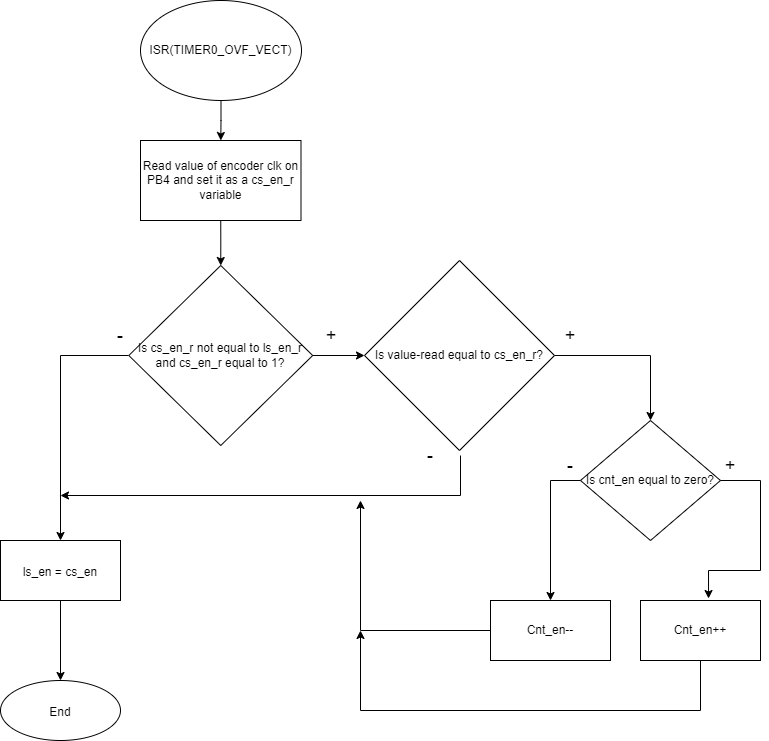

The diagram above was exported from draw.io. Its source (the exported page's mxGraphModel, read from the mxfile embedded in the PNG):
<mxGraphModel dx="700" dy="776" grid="1" gridSize="10" guides="1" tooltips="1" connect="1" arrows="1" fold="1" page="1" pageScale="1" pageWidth="827" pageHeight="1169" math="0" shadow="0">
  <root>
    <mxCell id="0" />
    <mxCell id="1" parent="0" />
    <mxCell id="7VfwxsxYI-V_j52YcSrN-2" value="" style="edgeStyle=orthogonalEdgeStyle;rounded=0;orthogonalLoop=1;jettySize=auto;html=1;" edge="1" parent="1" source="7VfwxsxYI-V_j52YcSrN-3" target="7VfwxsxYI-V_j52YcSrN-5">
      <mxGeometry relative="1" as="geometry" />
    </mxCell>
    <mxCell id="7VfwxsxYI-V_j52YcSrN-3" value="ISR(TIMER0_OVF_VECT)" style="ellipse;whiteSpace=wrap;html=1;" vertex="1" parent="1">
      <mxGeometry x="174" y="30" width="161" height="100" as="geometry" />
    </mxCell>
    <mxCell id="7VfwxsxYI-V_j52YcSrN-4" style="edgeStyle=orthogonalEdgeStyle;rounded=0;orthogonalLoop=1;jettySize=auto;html=1;exitX=0.5;exitY=1;exitDx=0;exitDy=0;entryX=0.5;entryY=0;entryDx=0;entryDy=0;" edge="1" parent="1" source="7VfwxsxYI-V_j52YcSrN-5" target="7VfwxsxYI-V_j52YcSrN-8">
      <mxGeometry relative="1" as="geometry" />
    </mxCell>
    <mxCell id="7VfwxsxYI-V_j52YcSrN-5" value="Read value of encoder clk on PB4 and set it as a cs_en_r variable" style="whiteSpace=wrap;html=1;" vertex="1" parent="1">
      <mxGeometry x="174" y="170" width="160.5" height="80" as="geometry" />
    </mxCell>
    <mxCell id="7VfwxsxYI-V_j52YcSrN-6" style="edgeStyle=orthogonalEdgeStyle;rounded=0;orthogonalLoop=1;jettySize=auto;html=1;entryX=0.5;entryY=0;entryDx=0;entryDy=0;" edge="1" parent="1" source="7VfwxsxYI-V_j52YcSrN-8" target="7VfwxsxYI-V_j52YcSrN-26">
      <mxGeometry relative="1" as="geometry">
        <mxPoint x="94" y="570" as="targetPoint" />
      </mxGeometry>
    </mxCell>
    <mxCell id="7VfwxsxYI-V_j52YcSrN-7" value="" style="edgeStyle=orthogonalEdgeStyle;rounded=0;orthogonalLoop=1;jettySize=auto;html=1;fontSize=18;" edge="1" parent="1" source="7VfwxsxYI-V_j52YcSrN-8" target="7VfwxsxYI-V_j52YcSrN-11">
      <mxGeometry relative="1" as="geometry" />
    </mxCell>
    <mxCell id="7VfwxsxYI-V_j52YcSrN-8" value="Is cs_en_r not equal to ls_en_r and cs_en_r equal to 1?" style="rhombus;whiteSpace=wrap;html=1;" vertex="1" parent="1">
      <mxGeometry x="162.29" y="295" width="183.91" height="180" as="geometry" />
    </mxCell>
    <mxCell id="7VfwxsxYI-V_j52YcSrN-9" value="&lt;font style=&quot;font-size: 18px;&quot;&gt;-&lt;/font&gt;" style="text;html=1;strokeColor=none;fillColor=none;align=center;verticalAlign=middle;whiteSpace=wrap;rounded=0;" vertex="1" parent="1">
      <mxGeometry x="124" y="350" width="60" height="30" as="geometry" />
    </mxCell>
    <mxCell id="7VfwxsxYI-V_j52YcSrN-10" style="edgeStyle=orthogonalEdgeStyle;rounded=0;orthogonalLoop=1;jettySize=auto;html=1;exitX=1;exitY=0.5;exitDx=0;exitDy=0;entryX=0.5;entryY=0;entryDx=0;entryDy=0;fontSize=18;" edge="1" parent="1" source="7VfwxsxYI-V_j52YcSrN-11" target="7VfwxsxYI-V_j52YcSrN-14">
      <mxGeometry relative="1" as="geometry" />
    </mxCell>
    <mxCell id="7VfwxsxYI-V_j52YcSrN-11" value="Is value-read equal to cs_en_r?" style="rhombus;whiteSpace=wrap;html=1;" vertex="1" parent="1">
      <mxGeometry x="398" y="290" width="190" height="190" as="geometry" />
    </mxCell>
    <mxCell id="7VfwxsxYI-V_j52YcSrN-12" value="&lt;span style=&quot;font-size: 18px;&quot;&gt;+&lt;/span&gt;" style="text;html=1;strokeColor=none;fillColor=none;align=center;verticalAlign=middle;whiteSpace=wrap;rounded=0;" vertex="1" parent="1">
      <mxGeometry x="334.5" y="350" width="60" height="30" as="geometry" />
    </mxCell>
    <mxCell id="7VfwxsxYI-V_j52YcSrN-13" value="&lt;font style=&quot;font-size: 18px;&quot;&gt;-&lt;/font&gt;" style="text;html=1;strokeColor=none;fillColor=none;align=center;verticalAlign=middle;whiteSpace=wrap;rounded=0;" vertex="1" parent="1">
      <mxGeometry x="434" y="470" width="60" height="30" as="geometry" />
    </mxCell>
    <mxCell id="7VfwxsxYI-V_j52YcSrN-14" value="Is cnt_en equal to zero?" style="rhombus;whiteSpace=wrap;html=1;" vertex="1" parent="1">
      <mxGeometry x="614" y="450" width="140" height="120" as="geometry" />
    </mxCell>
    <mxCell id="7VfwxsxYI-V_j52YcSrN-15" value="Cnt_en++" style="whiteSpace=wrap;html=1;" vertex="1" parent="1">
      <mxGeometry x="674" y="630" width="120" height="60" as="geometry" />
    </mxCell>
    <mxCell id="7VfwxsxYI-V_j52YcSrN-16" value="Cnt_en--" style="whiteSpace=wrap;html=1;" vertex="1" parent="1">
      <mxGeometry x="524" y="630" width="120" height="60" as="geometry" />
    </mxCell>
    <mxCell id="7VfwxsxYI-V_j52YcSrN-17" value="" style="endArrow=classic;html=1;rounded=0;fontSize=18;exitX=0;exitY=0.5;exitDx=0;exitDy=0;entryX=0.5;entryY=0;entryDx=0;entryDy=0;" edge="1" parent="1" source="7VfwxsxYI-V_j52YcSrN-14" target="7VfwxsxYI-V_j52YcSrN-16">
      <mxGeometry width="50" height="50" relative="1" as="geometry">
        <mxPoint x="474" y="640" as="sourcePoint" />
        <mxPoint x="524" y="590" as="targetPoint" />
        <Array as="points">
          <mxPoint x="584" y="510" />
        </Array>
      </mxGeometry>
    </mxCell>
    <mxCell id="7VfwxsxYI-V_j52YcSrN-18" value="" style="endArrow=classic;html=1;rounded=0;fontSize=18;exitX=1;exitY=0.5;exitDx=0;exitDy=0;entryX=0.567;entryY=-0.033;entryDx=0;entryDy=0;entryPerimeter=0;" edge="1" parent="1" source="7VfwxsxYI-V_j52YcSrN-14" target="7VfwxsxYI-V_j52YcSrN-15">
      <mxGeometry width="50" height="50" relative="1" as="geometry">
        <mxPoint x="474" y="640" as="sourcePoint" />
        <mxPoint x="524" y="590" as="targetPoint" />
        <Array as="points">
          <mxPoint x="794" y="510" />
          <mxPoint x="794" y="600" />
          <mxPoint x="742" y="600" />
        </Array>
      </mxGeometry>
    </mxCell>
    <mxCell id="7VfwxsxYI-V_j52YcSrN-19" value="&lt;font style=&quot;font-size: 18px;&quot;&gt;-&lt;/font&gt;" style="text;html=1;strokeColor=none;fillColor=none;align=center;verticalAlign=middle;whiteSpace=wrap;rounded=0;" vertex="1" parent="1">
      <mxGeometry x="574" y="480" width="60" height="30" as="geometry" />
    </mxCell>
    <mxCell id="7VfwxsxYI-V_j52YcSrN-20" value="&lt;span style=&quot;font-size: 18px;&quot;&gt;+&lt;/span&gt;" style="text;html=1;strokeColor=none;fillColor=none;align=center;verticalAlign=middle;whiteSpace=wrap;rounded=0;" vertex="1" parent="1">
      <mxGeometry x="574" y="350" width="60" height="30" as="geometry" />
    </mxCell>
    <mxCell id="7VfwxsxYI-V_j52YcSrN-21" value="&lt;span style=&quot;font-size: 18px;&quot;&gt;+&lt;/span&gt;" style="text;html=1;strokeColor=none;fillColor=none;align=center;verticalAlign=middle;whiteSpace=wrap;rounded=0;" vertex="1" parent="1">
      <mxGeometry x="734" y="480" width="60" height="30" as="geometry" />
    </mxCell>
    <mxCell id="7VfwxsxYI-V_j52YcSrN-22" value="" style="endArrow=classic;html=1;rounded=0;fontSize=18;exitX=1;exitY=0.5;exitDx=0;exitDy=0;" edge="1" parent="1" source="7VfwxsxYI-V_j52YcSrN-13">
      <mxGeometry width="50" height="50" relative="1" as="geometry">
        <mxPoint x="474" y="640" as="sourcePoint" />
        <mxPoint x="94" y="525" as="targetPoint" />
        <Array as="points">
          <mxPoint x="494" y="525" />
        </Array>
      </mxGeometry>
    </mxCell>
    <mxCell id="7VfwxsxYI-V_j52YcSrN-23" value="" style="endArrow=classic;html=1;rounded=0;fontSize=18;exitX=0;exitY=0.5;exitDx=0;exitDy=0;" edge="1" parent="1" source="7VfwxsxYI-V_j52YcSrN-16">
      <mxGeometry width="50" height="50" relative="1" as="geometry">
        <mxPoint x="474" y="640" as="sourcePoint" />
        <mxPoint x="394" y="530" as="targetPoint" />
        <Array as="points">
          <mxPoint x="394" y="660" />
        </Array>
      </mxGeometry>
    </mxCell>
    <mxCell id="7VfwxsxYI-V_j52YcSrN-24" value="" style="endArrow=classic;html=1;rounded=0;fontSize=18;exitX=0.5;exitY=1;exitDx=0;exitDy=0;" edge="1" parent="1" source="7VfwxsxYI-V_j52YcSrN-15">
      <mxGeometry width="50" height="50" relative="1" as="geometry">
        <mxPoint x="474" y="640" as="sourcePoint" />
        <mxPoint x="394" y="660" as="targetPoint" />
        <Array as="points">
          <mxPoint x="734" y="740" />
          <mxPoint x="394" y="740" />
        </Array>
      </mxGeometry>
    </mxCell>
    <mxCell id="7VfwxsxYI-V_j52YcSrN-25" value="" style="edgeStyle=orthogonalEdgeStyle;rounded=0;orthogonalLoop=1;jettySize=auto;html=1;fontSize=18;" edge="1" parent="1" source="7VfwxsxYI-V_j52YcSrN-26" target="7VfwxsxYI-V_j52YcSrN-27">
      <mxGeometry relative="1" as="geometry" />
    </mxCell>
    <mxCell id="7VfwxsxYI-V_j52YcSrN-26" value="&lt;font style=&quot;font-size: 12px;&quot;&gt;ls_en = cs_en&lt;/font&gt;" style="rounded=0;whiteSpace=wrap;html=1;fontSize=18;" vertex="1" parent="1">
      <mxGeometry x="33.99999999999999" y="570" width="120" height="60" as="geometry" />
    </mxCell>
    <mxCell id="7VfwxsxYI-V_j52YcSrN-27" value="&lt;font style=&quot;font-size: 12px;&quot;&gt;End&lt;/font&gt;" style="ellipse;whiteSpace=wrap;html=1;fontSize=18;rounded=0;" vertex="1" parent="1">
      <mxGeometry x="34" y="710" width="120" height="60" as="geometry" />
    </mxCell>
  </root>
</mxGraphModel>